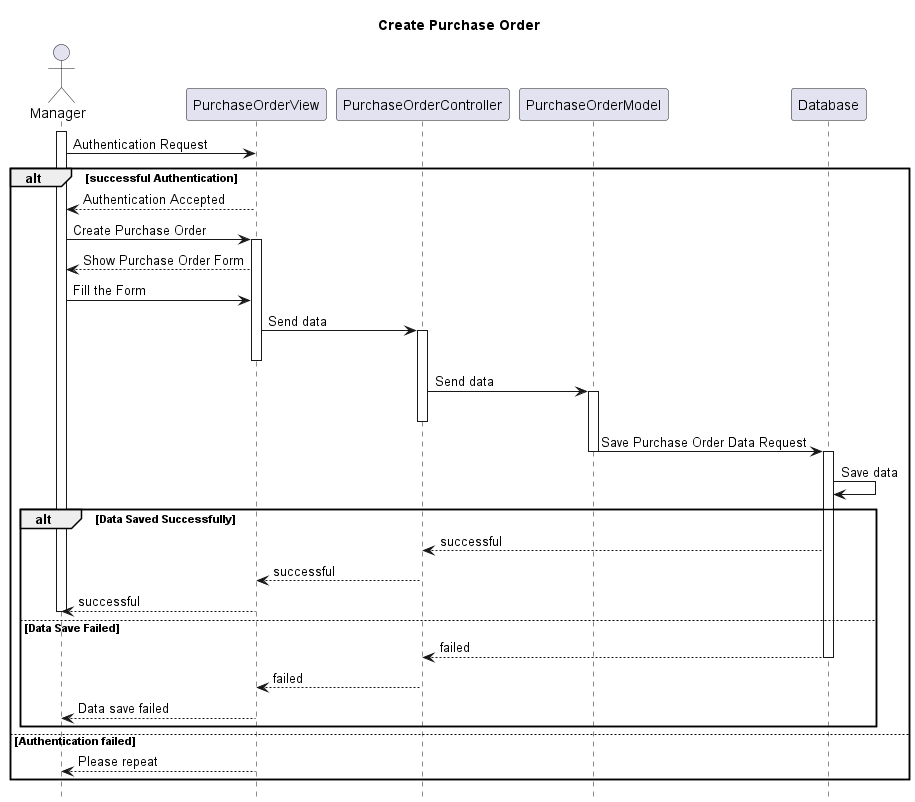

The diagram above was rendered by PlantUML. Its source (embedded in the PNG):
@startuml
hide footbox
title Create Purchase Order

actor Manager
activate Manager
Manager -> PurchaseOrderView : Authentication Request
alt successful Authentication
    
    PurchaseOrderView -->  Manager: Authentication Accepted
    Manager -> PurchaseOrderView: Create Purchase Order
    activate PurchaseOrderView
    PurchaseOrderView --> Manager: Show Purchase Order Form
    Manager -> PurchaseOrderView: Fill the Form
    PurchaseOrderView -> PurchaseOrderController: Send data
    activate PurchaseOrderController
    deactivate PurchaseOrderView
    PurchaseOrderController -> PurchaseOrderModel: Send data
    activate PurchaseOrderModel
    deactivate PurchaseOrderController
    PurchaseOrderModel -> Database: Save Purchase Order Data Request
    deactivate PurchaseOrderModel
    activate Database
    Database -> Database: Save data
    alt Data Saved Successfully
        Database --> PurchaseOrderController : successful
        PurchaseOrderController --> PurchaseOrderView : successful
        deactivate PurchaseOrderController
        PurchaseOrderView --> Manager : successful
        deactivate Manager
    else Data Save Failed
        Database --> PurchaseOrderController : failed
        deactivate Database
        PurchaseOrderController --> PurchaseOrderView : failed
        deactivate PurchaseOrderController
        PurchaseOrderView --> Manager : Data save failed
        deactivate Manager
    end
else Authentication failed
    PurchaseOrderView -->  Manager: Please repeat
end
@enduml